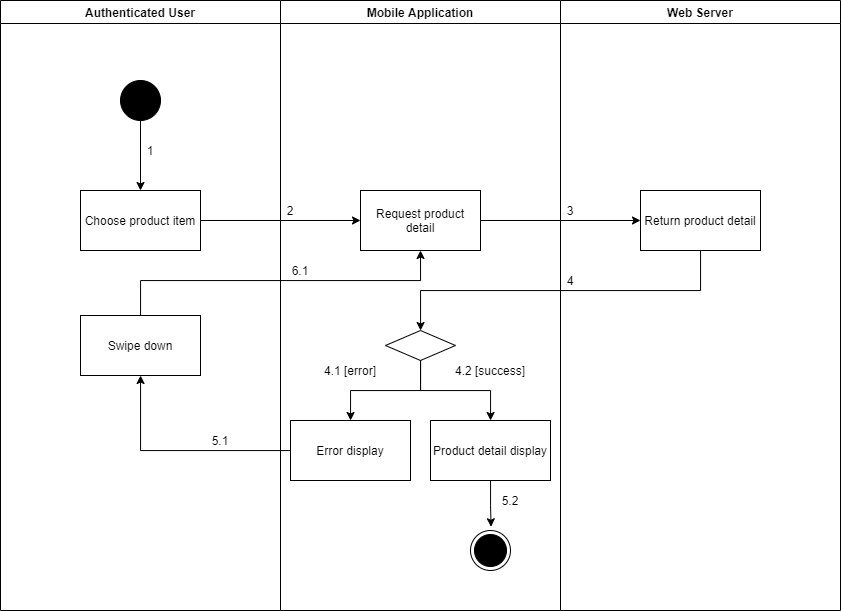

The diagram above was exported from draw.io. Its source (the exported page's mxGraphModel, read from the mxfile embedded in the PNG):
<mxGraphModel dx="1021" dy="-1027" grid="1" gridSize="10" guides="1" tooltips="1" connect="1" arrows="1" fold="1" page="1" pageScale="1" pageWidth="1169" pageHeight="1654" math="0" shadow="0">
  <root>
    <mxCell id="DjPwsgX4L1u8bV3qWohy-0" />
    <mxCell id="DjPwsgX4L1u8bV3qWohy-1" parent="DjPwsgX4L1u8bV3qWohy-0" />
    <mxCell id="OSG-xeexuZ8IfAcHSwBU-0" value="Authenticated User" style="swimlane;startSize=23;" vertex="1" parent="DjPwsgX4L1u8bV3qWohy-1">
      <mxGeometry x="90" y="2010" width="280" height="610" as="geometry" />
    </mxCell>
    <mxCell id="OSG-xeexuZ8IfAcHSwBU-1" value="" style="verticalLabelPosition=bottom;verticalAlign=top;html=1;shape=mxgraph.flowchart.on-page_reference;fillColor=#000000;" vertex="1" parent="OSG-xeexuZ8IfAcHSwBU-0">
      <mxGeometry x="120" y="80" width="40" height="40" as="geometry" />
    </mxCell>
    <mxCell id="OSG-xeexuZ8IfAcHSwBU-2" value="1" style="text;html=1;strokeColor=none;fillColor=none;align=center;verticalAlign=middle;whiteSpace=wrap;rounded=0;" vertex="1" parent="OSG-xeexuZ8IfAcHSwBU-0">
      <mxGeometry x="140" y="140" width="20" height="20" as="geometry" />
    </mxCell>
    <mxCell id="OSG-xeexuZ8IfAcHSwBU-3" value="Swipe down" style="whiteSpace=wrap;html=1;fillColor=#FFFFFF;" vertex="1" parent="OSG-xeexuZ8IfAcHSwBU-0">
      <mxGeometry x="80" y="315" width="120" height="60" as="geometry" />
    </mxCell>
    <mxCell id="OSG-xeexuZ8IfAcHSwBU-4" value="Mobile Application" style="swimlane;" vertex="1" parent="DjPwsgX4L1u8bV3qWohy-1">
      <mxGeometry x="370" y="2010" width="280" height="610" as="geometry" />
    </mxCell>
    <mxCell id="OSG-xeexuZ8IfAcHSwBU-5" value="" style="ellipse;html=1;shape=endState;fillColor=#000000;strokeColor=#000000;align=center;" vertex="1" parent="OSG-xeexuZ8IfAcHSwBU-4">
      <mxGeometry x="190" y="530" width="40" height="40" as="geometry" />
    </mxCell>
    <mxCell id="OSG-xeexuZ8IfAcHSwBU-6" value="Request product detail" style="whiteSpace=wrap;html=1;verticalAlign=middle;fillColor=#FFFFFF;align=center;" vertex="1" parent="OSG-xeexuZ8IfAcHSwBU-4">
      <mxGeometry x="80" y="190" width="120" height="60" as="geometry" />
    </mxCell>
    <mxCell id="OSG-xeexuZ8IfAcHSwBU-7" value="" style="rhombus;whiteSpace=wrap;html=1;fillColor=#FFFFFF;" vertex="1" parent="OSG-xeexuZ8IfAcHSwBU-4">
      <mxGeometry x="105" y="330" width="70" height="30" as="geometry" />
    </mxCell>
    <mxCell id="OSG-xeexuZ8IfAcHSwBU-8" value="Error display" style="whiteSpace=wrap;html=1;fillColor=#FFFFFF;" vertex="1" parent="OSG-xeexuZ8IfAcHSwBU-4">
      <mxGeometry x="10" y="420" width="120" height="60" as="geometry" />
    </mxCell>
    <mxCell id="OSG-xeexuZ8IfAcHSwBU-9" value="" style="edgeStyle=orthogonalEdgeStyle;rounded=0;orthogonalLoop=1;jettySize=auto;html=1;" edge="1" parent="OSG-xeexuZ8IfAcHSwBU-4" source="OSG-xeexuZ8IfAcHSwBU-7" target="OSG-xeexuZ8IfAcHSwBU-8">
      <mxGeometry relative="1" as="geometry" />
    </mxCell>
    <mxCell id="OSG-xeexuZ8IfAcHSwBU-10" style="edgeStyle=orthogonalEdgeStyle;rounded=0;orthogonalLoop=1;jettySize=auto;html=1;entryX=0.514;entryY=-0.093;entryDx=0;entryDy=0;entryPerimeter=0;" edge="1" parent="OSG-xeexuZ8IfAcHSwBU-4" source="OSG-xeexuZ8IfAcHSwBU-11" target="OSG-xeexuZ8IfAcHSwBU-5">
      <mxGeometry relative="1" as="geometry" />
    </mxCell>
    <mxCell id="OSG-xeexuZ8IfAcHSwBU-11" value="Product detail display" style="whiteSpace=wrap;html=1;fillColor=#FFFFFF;" vertex="1" parent="OSG-xeexuZ8IfAcHSwBU-4">
      <mxGeometry x="150" y="420" width="120" height="60" as="geometry" />
    </mxCell>
    <mxCell id="OSG-xeexuZ8IfAcHSwBU-12" value="" style="edgeStyle=orthogonalEdgeStyle;rounded=0;orthogonalLoop=1;jettySize=auto;html=1;" edge="1" parent="OSG-xeexuZ8IfAcHSwBU-4" source="OSG-xeexuZ8IfAcHSwBU-7" target="OSG-xeexuZ8IfAcHSwBU-11">
      <mxGeometry relative="1" as="geometry" />
    </mxCell>
    <mxCell id="OSG-xeexuZ8IfAcHSwBU-13" value="2" style="text;html=1;strokeColor=none;fillColor=none;align=center;verticalAlign=middle;whiteSpace=wrap;rounded=0;" vertex="1" parent="OSG-xeexuZ8IfAcHSwBU-4">
      <mxGeometry y="200" width="20" height="20" as="geometry" />
    </mxCell>
    <mxCell id="OSG-xeexuZ8IfAcHSwBU-14" value="6.1" style="text;html=1;strokeColor=none;fillColor=none;align=center;verticalAlign=middle;whiteSpace=wrap;rounded=0;" vertex="1" parent="OSG-xeexuZ8IfAcHSwBU-4">
      <mxGeometry x="10" y="260" width="20" height="20" as="geometry" />
    </mxCell>
    <mxCell id="OSG-xeexuZ8IfAcHSwBU-15" value="5.2" style="text;html=1;strokeColor=none;fillColor=none;align=center;verticalAlign=middle;whiteSpace=wrap;rounded=0;" vertex="1" parent="OSG-xeexuZ8IfAcHSwBU-4">
      <mxGeometry x="220" y="490" width="20" height="20" as="geometry" />
    </mxCell>
    <mxCell id="OSG-xeexuZ8IfAcHSwBU-16" value="4.1 [error]" style="text;html=1;strokeColor=none;fillColor=none;align=center;verticalAlign=middle;whiteSpace=wrap;rounded=0;" vertex="1" parent="OSG-xeexuZ8IfAcHSwBU-4">
      <mxGeometry x="30" y="360" width="80" height="20" as="geometry" />
    </mxCell>
    <mxCell id="OSG-xeexuZ8IfAcHSwBU-17" value="4.2 [success]" style="text;html=1;strokeColor=none;fillColor=none;align=center;verticalAlign=middle;whiteSpace=wrap;rounded=0;" vertex="1" parent="OSG-xeexuZ8IfAcHSwBU-4">
      <mxGeometry x="170" y="360" width="80" height="20" as="geometry" />
    </mxCell>
    <mxCell id="OSG-xeexuZ8IfAcHSwBU-18" value="Web Server" style="swimlane;" vertex="1" parent="DjPwsgX4L1u8bV3qWohy-1">
      <mxGeometry x="650" y="2010" width="280" height="610" as="geometry" />
    </mxCell>
    <mxCell id="OSG-xeexuZ8IfAcHSwBU-19" value="Return product detail" style="whiteSpace=wrap;html=1;verticalAlign=middle;fillColor=#FFFFFF;align=center;" vertex="1" parent="OSG-xeexuZ8IfAcHSwBU-18">
      <mxGeometry x="80" y="190" width="120" height="60" as="geometry" />
    </mxCell>
    <mxCell id="OSG-xeexuZ8IfAcHSwBU-20" value="3" style="text;html=1;strokeColor=none;fillColor=none;align=center;verticalAlign=middle;whiteSpace=wrap;rounded=0;" vertex="1" parent="OSG-xeexuZ8IfAcHSwBU-18">
      <mxGeometry y="200" width="20" height="20" as="geometry" />
    </mxCell>
    <mxCell id="OSG-xeexuZ8IfAcHSwBU-21" value="4" style="text;html=1;strokeColor=none;fillColor=none;align=center;verticalAlign=middle;whiteSpace=wrap;rounded=0;" vertex="1" parent="OSG-xeexuZ8IfAcHSwBU-18">
      <mxGeometry y="270" width="20" height="20" as="geometry" />
    </mxCell>
    <mxCell id="OSG-xeexuZ8IfAcHSwBU-22" value="" style="edgeStyle=orthogonalEdgeStyle;rounded=0;orthogonalLoop=1;jettySize=auto;html=1;" edge="1" parent="DjPwsgX4L1u8bV3qWohy-1" source="OSG-xeexuZ8IfAcHSwBU-23" target="OSG-xeexuZ8IfAcHSwBU-6">
      <mxGeometry relative="1" as="geometry" />
    </mxCell>
    <mxCell id="OSG-xeexuZ8IfAcHSwBU-23" value="Choose product item" style="whiteSpace=wrap;html=1;verticalAlign=middle;fillColor=#FFFFFF;align=center;" vertex="1" parent="DjPwsgX4L1u8bV3qWohy-1">
      <mxGeometry x="170" y="2200" width="120" height="60" as="geometry" />
    </mxCell>
    <mxCell id="OSG-xeexuZ8IfAcHSwBU-24" value="" style="edgeStyle=orthogonalEdgeStyle;rounded=0;orthogonalLoop=1;jettySize=auto;html=1;" edge="1" parent="DjPwsgX4L1u8bV3qWohy-1" source="OSG-xeexuZ8IfAcHSwBU-1" target="OSG-xeexuZ8IfAcHSwBU-23">
      <mxGeometry relative="1" as="geometry" />
    </mxCell>
    <mxCell id="OSG-xeexuZ8IfAcHSwBU-25" value="" style="edgeStyle=orthogonalEdgeStyle;rounded=0;orthogonalLoop=1;jettySize=auto;html=1;" edge="1" parent="DjPwsgX4L1u8bV3qWohy-1" source="OSG-xeexuZ8IfAcHSwBU-6" target="OSG-xeexuZ8IfAcHSwBU-19">
      <mxGeometry relative="1" as="geometry" />
    </mxCell>
    <mxCell id="OSG-xeexuZ8IfAcHSwBU-26" value="" style="edgeStyle=orthogonalEdgeStyle;rounded=0;orthogonalLoop=1;jettySize=auto;html=1;" edge="1" parent="DjPwsgX4L1u8bV3qWohy-1" source="OSG-xeexuZ8IfAcHSwBU-19" target="OSG-xeexuZ8IfAcHSwBU-7">
      <mxGeometry relative="1" as="geometry">
        <Array as="points">
          <mxPoint x="790" y="2300" />
          <mxPoint x="510" y="2300" />
        </Array>
      </mxGeometry>
    </mxCell>
    <mxCell id="OSG-xeexuZ8IfAcHSwBU-27" value="" style="edgeStyle=orthogonalEdgeStyle;rounded=0;orthogonalLoop=1;jettySize=auto;html=1;" edge="1" parent="DjPwsgX4L1u8bV3qWohy-1" source="OSG-xeexuZ8IfAcHSwBU-8" target="OSG-xeexuZ8IfAcHSwBU-3">
      <mxGeometry relative="1" as="geometry" />
    </mxCell>
    <mxCell id="OSG-xeexuZ8IfAcHSwBU-28" value="5.1" style="text;html=1;strokeColor=none;fillColor=none;align=center;verticalAlign=middle;whiteSpace=wrap;rounded=0;" vertex="1" parent="DjPwsgX4L1u8bV3qWohy-1">
      <mxGeometry x="300" y="2440" width="20" height="20" as="geometry" />
    </mxCell>
    <mxCell id="OSG-xeexuZ8IfAcHSwBU-29" style="edgeStyle=orthogonalEdgeStyle;rounded=0;orthogonalLoop=1;jettySize=auto;html=1;entryX=0.5;entryY=1;entryDx=0;entryDy=0;" edge="1" parent="DjPwsgX4L1u8bV3qWohy-1" source="OSG-xeexuZ8IfAcHSwBU-3" target="OSG-xeexuZ8IfAcHSwBU-6">
      <mxGeometry relative="1" as="geometry">
        <Array as="points">
          <mxPoint x="230" y="2290" />
          <mxPoint x="510" y="2290" />
        </Array>
      </mxGeometry>
    </mxCell>
  </root>
</mxGraphModel>